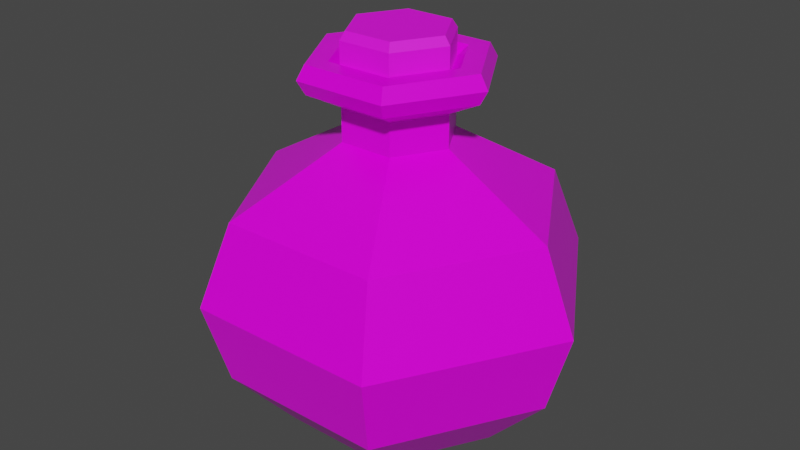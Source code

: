 # Source: Green_Potion_9.blend  (saved by Blender 2.91.10; exported with 4.5.12 LTS)
import bpy
from mathutils import Matrix  # noqa: F401  (used for matrix-valued properties, if any)

bpy.ops.wm.read_factory_settings(use_empty=True)
scene = bpy.context.scene
scene.name = 'Scene'

# ---- collections
col_collection = bpy.data.collections.new('Collection'); scene.collection.children.link(col_collection)

# ---- images (referenced by path relative to the original .blend; pixels are not part of the script)
import os
ASSET_DIR = os.environ.get("B2B_ASSET_DIR", "")  # directory of the original .blend (textures are referenced by path, not embedded)
HERE = os.path.dirname(os.path.abspath(__file__))  # packed textures are extracted next to this script under _unpacked/

def load_image(name, relpath, width, height, colorspace="sRGB"):
    """Load a texture the original file referenced (path relative to the .blend, or extracted next to this script)."""
    p = next((c for c in (os.path.join(HERE, relpath), os.path.join(ASSET_DIR, relpath)) if relpath and os.path.exists(c)), "")
    if p:
        img = bpy.data.images.load(p, check_existing=True)
        img.name = name
    else:  # same state as the original file: an image datablock whose file is absent (Cycles renders it pink)
        img = bpy.data.images.new(name, width, height)
        img.source = "FILE"
        img.filepath = "//" + (relpath or name)
    img.colorspace_settings.name = colorspace
    return img
img_color_png_041 = load_image('Color.png.041', 'Color.png', 1024, 1024, 'sRGB')

# ---- materials (node trees are filled in below, after node groups)
mat_rhigh_041 = bpy.data.materials.new('RHIGH.041')
mat_rhigh_041.use_transparent_shadow = False
mat_rlow_041 = bpy.data.materials.new('RLOW.041')
mat_rlow_041.use_transparent_shadow = False

# ---- material node trees
mat_rhigh_041.use_nodes = True; mat_rhigh_041.node_tree.nodes.clear()
_N = mat_rhigh_041.node_tree.nodes; _L = mat_rhigh_041.node_tree.links
n0 = _N.new('ShaderNodeBsdfPrincipled'); n0.name = 'Principled BSDF'; n0.location = (10, 300)
n0.distribution = 'GGX'
n0.subsurface_method = 'BURLEY'
n0.inputs[2].default_value = 0.65
n0.inputs[3].default_value = 1.45
n0.inputs[27].default_value = (0.0, 0.0, 0.0, 1.0)
n0.inputs[28].default_value = 1.0
n1 = _N.new('ShaderNodeOutputMaterial'); n1.name = 'Material Output'; n1.location = (300, 300)
n2 = _N.new('ShaderNodeTexImage'); n2.name = 'Image Texture'; n2.location = (-280, 280)
n2.image = img_color_png_041
_L.new(n0.outputs[0], n1.inputs[0])
_L.new(n2.outputs[0], n0.inputs[0])
n1.is_active_output = True
mat_rlow_041.use_nodes = True; mat_rlow_041.node_tree.nodes.clear()
_N = mat_rlow_041.node_tree.nodes; _L = mat_rlow_041.node_tree.links
n0 = _N.new('ShaderNodeBsdfPrincipled'); n0.name = 'Principled BSDF'; n0.location = (10, 300)
n0.distribution = 'GGX'
n0.subsurface_method = 'BURLEY'
n0.inputs[2].default_value = 0.3
n0.inputs[3].default_value = 1.45
n0.inputs[27].default_value = (0.0, 0.0, 0.0, 1.0)
n0.inputs[28].default_value = 1.0
n1 = _N.new('ShaderNodeOutputMaterial'); n1.name = 'Material Output'; n1.location = (300, 300)
n2 = _N.new('ShaderNodeTexImage'); n2.name = 'Image Texture'; n2.location = (-280, 280)
n2.image = img_color_png_041
_L.new(n0.outputs[0], n1.inputs[0])
_L.new(n2.outputs[0], n0.inputs[0])
n1.is_active_output = True

# ---- world
world_world = bpy.data.worlds.new('World'); scene.world = world_world
world_world.use_nodes = True; world_world.node_tree.nodes.clear()
_N = world_world.node_tree.nodes; _L = world_world.node_tree.links
n0 = _N.new('ShaderNodeOutputWorld'); n0.name = 'World Output'; n0.location = (300, 300)
n1 = _N.new('ShaderNodeBackground'); n1.name = 'Background'; n1.location = (10, 300)
n1.inputs[0].default_value = (0.05088, 0.05088, 0.05088, 1.0)
_L.new(n1.outputs[0], n0.inputs[0])
n0.is_active_output = True
world_world.color = (0.05088, 0.05088, 0.05088)
world_world.use_sun_shadow = False
world_world.sun_shadow_jitter_overblur = 0.0

# ---- meshes
me_cylinder_058 = bpy.data.meshes.new('Cylinder.058')
me_cylinder_058.from_pydata([(-0.0136, 0.02267, 0.1172), (-0.0151, 0.02521, 0.1128), (-0.02661, -0.0003449, 0.1172), (-0.02956, -0.0003717, 0.1128), (-0.01318, -0.02312, 0.1172), (-0.01463, -0.02568, 0.1128), (0.01325, -0.02288, 0.1172), (0.01475, -0.02541, 0.1128), (0.02626, 0.0001376, 0.1172), (0.02921, 0.0001645, 0.1128), (0.01283, 0.02291, 0.1172), (0.01428, 0.02548, 0.1128), (-0.0151, 0.02521, 0.09479), (-0.02956, -0.0003717, 0.09479), (0.01428, 0.02548, 0.09479), (-0.01463, -0.02568, 0.09479), (0.01475, -0.02541, 0.09479), (0.02921, 0.0001645, 0.09479), (-0.0221, -0.01303, 0.09479), (0.02174, 0.01282, 0.09479), (-0.03015, 0.05115, -0.09051), (-0.04623, 0.07843, -0.05721), (0.02923, 0.0517, -0.09051), (0.04481, 0.07926, -0.05721), (0.05938, 0.000547, -0.09051), (0.09104, 0.0008359, -0.05721), (0.03017, -0.05114, -0.09051), (0.04625, -0.07842, -0.05721), (-0.02921, -0.05169, -0.09051), (-0.04479, -0.07925, -0.05721), (-0.05937, -0.0005367, -0.09051), (-0.09103, -0.0008256, -0.05721), (-0.05263, 0.08929, -0.01326), (0.02491, 0.04406, 0.0962), (-0.0506, -0.0004567, 0.0962), (0.05101, 0.09023, -0.01326), (0.02571, -0.04359, 0.0962), (0.1036, 0.0009509, -0.01326), (-0.02489, -0.04405, 0.0962), (0.05265, -0.08928, -0.01326), (0.05061, 0.0004669, 0.0962), (-0.05099, -0.09022, -0.01326), (-0.02569, 0.0436, 0.0962), (-0.1036, -0.0009406, -0.01326), (-0.04639, -0.0004183, 0.1036), (-0.02282, -0.04039, 0.1036), (0.02357, -0.03997, 0.1036), (0.04641, 0.0004285, 0.1036), (0.02284, 0.0404, 0.1036), (-0.02356, 0.03998, 0.1036), (-0.02356, 0.03998, 0.08878), (0.02284, 0.0404, 0.08878), (0.04641, 0.0004285, 0.08878), (0.02357, -0.03997, 0.08878), (-0.02282, -0.04039, 0.08878), (-0.04639, -0.0004183, 0.08878), (-0.02943, -0.0002635, 0.08044), (-0.01448, -0.02562, 0.08044), (0.01496, -0.02536, 0.08044), (0.02945, 0.0002738, 0.08044), (0.0145, 0.02564, 0.08044), (-0.01494, 0.02537, 0.08044), (-0.01494, 0.02537, 0.06288), (0.0145, 0.02564, 0.06288), (0.02945, 0.0002738, 0.06288), (0.01496, -0.02536, 0.06288), (-0.01448, -0.02562, 0.06288), (-0.02943, -0.0002635, 0.06288), (-0.0863, -0.0007825, 0.03017), (-0.04246, -0.07514, 0.03017), (0.04385, -0.07435, 0.03017), (0.08632, 0.0007928, 0.03017), (0.04248, 0.07515, 0.03017), (-0.04383, 0.07436, 0.03017), (-0.03507, -0.0003149, 0.1036), (-0.01725, -0.03053, 0.1036), (0.01782, -0.03021, 0.1036), (0.03509, 0.0003252, 0.1036), (0.01727, 0.03054, 0.1036), (-0.01781, 0.03022, 0.1036), (-0.02853, -0.0002553, 0.09857), (-0.01403, -0.02484, 0.09857), (0.0145, -0.02458, 0.09857), (0.02854, 0.0002655, 0.09857), (0.01405, 0.02485, 0.09857), (-0.01448, 0.02459, 0.09857)], [], [(1, 3, 2, 0), (3, 5, 4, 2), (5, 7, 6, 4), (7, 9, 8, 6), (9, 11, 10, 8), (11, 1, 0, 10), (0, 2, 4, 6, 8, 10), (1, 12, 13, 3), (5, 15, 16, 7), (11, 14, 12, 1), (9, 17, 19, 14, 11), (7, 16, 17, 9), (3, 13, 18, 15, 5), (23, 35, 37, 25), (27, 39, 41, 29), (29, 41, 43, 31), (31, 43, 32, 21), (25, 37, 39, 27), (54, 53, 36, 38), (21, 23, 22, 20), (23, 25, 24, 22), (25, 27, 26, 24), (27, 29, 28, 26), (29, 31, 30, 28), (31, 21, 20, 30), (20, 22, 24, 26, 28, 30), (59, 60, 51, 52), (57, 58, 53, 54), (58, 59, 52, 53), (56, 57, 54, 55), (60, 61, 50, 51), (38, 36, 46, 45), (21, 32, 35, 23), (50, 55, 34, 42), (34, 38, 45, 44), (33, 42, 49, 48), (40, 33, 48, 47), (51, 50, 42, 33), (64, 63, 60, 59), (55, 54, 38, 34), (42, 34, 44, 49), (52, 51, 33, 40), (36, 40, 47, 46), (53, 52, 40, 36), (72, 73, 62, 63), (67, 66, 57, 56), (61, 56, 55, 50), (63, 62, 61, 60), (62, 67, 56, 61), (66, 65, 58, 57), (41, 39, 70, 69), (68, 69, 66, 67), (69, 70, 65, 66), (73, 68, 67, 62), (71, 72, 63, 64), (65, 64, 59, 58), (70, 71, 64, 65), (35, 32, 73, 72), (43, 41, 69, 68), (37, 35, 72, 71), (32, 43, 68, 73), (39, 37, 71, 70), (46, 47, 77, 76), (49, 44, 74, 79), (45, 46, 76, 75), (47, 48, 78, 77), (48, 49, 79, 78), (44, 45, 75, 74), (74, 75, 81, 80), (77, 78, 84, 83), (75, 76, 82, 81), (78, 79, 85, 84), (76, 77, 83, 82), (79, 74, 80, 85)])
me_cylinder_058.polygons.foreach_set('material_index', [0, 0, 0, 0, 0, 0, 0, 0, 0, 0, 0, 0, 0, 1, 1, 1, 1, 1, 1, 1, 1, 1, 1, 1, 1, 1, 1, 1, 1, 1, 1, 1, 1, 1, 1, 1, 1, 1, 1, 1, 1, 1, 1, 1, 1, 1, 1, 1, 1, 1, 1, 1, 1, 1, 1, 1, 1, 1, 1, 1, 1, 1, 1, 1, 1, 1, 1, 1, 1, 1, 1, 1, 1, 1])
_uv = me_cylinder_058.uv_layers.new(name='UVMap')
_uv.uv.foreach_set('vector', [0.7266, 0.9849, 0.7265, 0.9849, 0.7266, 0.9849, 0.7266, 0.9849, 0.7265, 0.9849, 0.7265, 0.9849, 0.7265, 0.9849, 0.7265, 0.9849, 0.7265, 0.9849, 0.7264, 0.9849, 0.7264, 0.9849, 0.7265, 0.9849, 0.7264, 0.9849, 0.7263, 0.9849, 0.7263, 0.9849, 0.7264, 0.9849, 0.7263, 0.9849, 0.7262, 0.9849, 0.7262, 0.9849, 0.7263, 0.9849, 0.7262, 0.9849, 0.7262, 0.9849, 0.7262, 0.9849, 0.7262, 0.9849, 0.7265, 0.9849, 0.7266, 0.9849, 0.7266, 0.9848, 0.7265, 0.9847, 0.7264, 0.9848, 0.7264, 0.9849, 0.7266, 0.9849, 0.7266, 0.985, 0.7265, 0.985, 0.7265, 0.9849, 0.7265, 0.9849, 0.7265, 0.985, 0.7264, 0.985, 0.7264, 0.9849, 0.7262, 0.9849, 0.7262, 0.985, 0.7262, 0.985, 0.7262, 0.9849, 0.7263, 0.9849, 0.7263, 0.985, 0.7263, 0.985, 0.7262, 0.985, 0.7262, 0.9849, 0.7264, 0.9849, 0.7264, 0.985, 0.7263, 0.985, 0.7263, 0.9849, 0.7265, 0.9849, 0.7265, 0.985, 0.7265, 0.985, 0.7265, 0.985, 0.7265, 0.9849, 0.382, 0.7401, 0.382, 0.7401, 0.3819, 0.7401, 0.3819, 0.7401, 0.3819, 0.7401, 0.3819, 0.7401, 0.3819, 0.7401, 0.3819, 0.7401, 0.3819, 0.7401, 0.3819, 0.7401, 0.3819, 0.7401, 0.3819, 0.7401, 0.3819, 0.7401, 0.3819, 0.7401, 0.3819, 0.7401, 0.3819, 0.7401, 0.3819, 0.7401, 0.3819, 0.7401, 0.3819, 0.7401, 0.3819, 0.7401, 0.3819, 0.7401, 0.3819, 0.7401, 0.3819, 0.7401, 0.3819, 0.7401, 0.382, 0.7401, 0.382, 0.7401, 0.382, 0.7401, 0.382, 0.7401, 0.382, 0.7401, 0.3819, 0.7401, 0.3819, 0.7401, 0.382, 0.7401, 0.3819, 0.7401, 0.3819, 0.7401, 0.3819, 0.7401, 0.3819, 0.7401, 0.3819, 0.7401, 0.3819, 0.7401, 0.3819, 0.7401, 0.3819, 0.7401, 0.3819, 0.7401, 0.3819, 0.7401, 0.3819, 0.7401, 0.3819, 0.7401, 0.3819, 0.7401, 0.3819, 0.7401, 0.3819, 0.7401, 0.3819, 0.7401, 0.3819, 0.7401, 0.382, 0.7401, 0.382, 0.74, 0.3819, 0.74, 0.3819, 0.74, 0.3819, 0.7401, 0.3819, 0.7401, 0.382, 0.7401, 0.382, 0.7401, 0.3819, 0.7401, 0.3819, 0.7401, 0.3819, 0.7401, 0.3819, 0.7401, 0.3819, 0.7401, 0.3819, 0.7401, 0.3819, 0.7401, 0.3819, 0.7401, 0.3819, 0.7401, 0.3819, 0.7401, 0.3819, 0.7401, 0.3819, 0.7401, 0.3819, 0.7401, 0.382, 0.7401, 0.382, 0.7401, 0.382, 0.7401, 0.382, 0.7401, 0.3819, 0.7401, 0.3819, 0.7401, 0.3819, 0.7401, 0.3819, 0.7401, 0.382, 0.7401, 0.382, 0.7401, 0.382, 0.7401, 0.382, 0.7401, 0.3819, 0.7401, 0.3819, 0.7401, 0.3819, 0.7401, 0.3819, 0.7401, 0.3819, 0.7401, 0.3819, 0.7401, 0.3819, 0.7401, 0.3819, 0.7401, 0.382, 0.7401, 0.382, 0.7401, 0.382, 0.7401, 0.382, 0.7401, 0.3819, 0.7401, 0.382, 0.7401, 0.382, 0.7401, 0.3819, 0.7401, 0.382, 0.7401, 0.382, 0.7401, 0.382, 0.7401, 0.382, 0.7401, 0.3819, 0.7401, 0.382, 0.7401, 0.382, 0.7401, 0.3819, 0.7401, 0.3819, 0.7401, 0.3819, 0.7401, 0.3819, 0.7401, 0.3819, 0.7401, 0.3819, 0.7401, 0.3819, 0.7401, 0.3819, 0.7401, 0.3819, 0.7401, 0.3819, 0.7401, 0.382, 0.7401, 0.382, 0.7401, 0.3819, 0.7401, 0.3819, 0.7401, 0.3819, 0.7401, 0.3819, 0.7401, 0.3819, 0.7401, 0.3819, 0.7401, 0.3819, 0.7401, 0.3819, 0.7401, 0.3819, 0.7401, 0.382, 0.7401, 0.382, 0.7401, 0.382, 0.7401, 0.382, 0.7401, 0.3819, 0.7401, 0.3819, 0.7401, 0.3819, 0.7401, 0.3819, 0.7401, 0.3819, 0.7401, 0.3819, 0.7401, 0.3819, 0.7401, 0.3819, 0.7401, 0.382, 0.7401, 0.382, 0.7401, 0.382, 0.7401, 0.382, 0.7401, 0.3819, 0.7401, 0.3819, 0.7401, 0.3819, 0.7401, 0.3819, 0.7401, 0.3819, 0.7401, 0.3819, 0.7401, 0.3819, 0.7401, 0.3819, 0.7401, 0.3819, 0.7401, 0.3819, 0.7401, 0.3819, 0.7401, 0.3819, 0.7401, 0.3819, 0.7401, 0.3819, 0.7401, 0.3819, 0.7401, 0.3819, 0.7401, 0.3819, 0.7401, 0.3819, 0.7401, 0.3819, 0.7401, 0.3819, 0.7401, 0.3819, 0.7401, 0.3819, 0.7401, 0.3819, 0.7401, 0.3819, 0.7401, 0.3819, 0.7401, 0.382, 0.7401, 0.382, 0.7401, 0.3819, 0.7401, 0.3819, 0.7401, 0.3819, 0.7401, 0.3819, 0.7401, 0.3819, 0.7401, 0.3819, 0.7401, 0.3819, 0.7401, 0.3819, 0.7401, 0.3819, 0.7401, 0.382, 0.7401, 0.382, 0.7401, 0.382, 0.7401, 0.382, 0.7401, 0.3819, 0.7401, 0.3819, 0.7401, 0.3819, 0.7401, 0.3819, 0.7401, 0.3819, 0.7401, 0.382, 0.7401, 0.382, 0.7401, 0.3819, 0.7401, 0.3819, 0.7401, 0.3819, 0.7401, 0.3819, 0.7401, 0.3819, 0.7401, 0.3819, 0.7401, 0.3819, 0.7401, 0.3819, 0.7401, 0.3819, 0.7401, 0.3819, 0.7401, 0.3819, 0.7401, 0.3819, 0.7401, 0.3819, 0.7401, 0.3819, 0.7401, 0.3819, 0.7401, 0.3819, 0.7401, 0.3819, 0.7401, 0.3819, 0.7401, 0.3819, 0.7401, 0.3819, 0.7401, 0.3819, 0.7401, 0.3819, 0.7401, 0.382, 0.7401, 0.382, 0.7401, 0.3819, 0.7401, 0.382, 0.7401, 0.382, 0.7401, 0.382, 0.7401, 0.382, 0.7401, 0.3819, 0.7401, 0.3819, 0.7401, 0.3819, 0.7401, 0.3819, 0.7401, 0.3819, 0.7401, 0.3819, 0.7401, 0.3819, 0.7401, 0.3819, 0.7401, 0.3819, 0.7401, 0.382, 0.7401, 0.382, 0.7401, 0.3819, 0.7401, 0.3819, 0.7401, 0.3819, 0.7401, 0.3819, 0.7401, 0.3819, 0.7401, 0.382, 0.7401, 0.382, 0.7401, 0.382, 0.7401, 0.382, 0.7401, 0.3819, 0.7401, 0.3819, 0.7401, 0.3819, 0.7401, 0.3819, 0.7401, 0.3819, 0.7401, 0.3819, 0.7401, 0.3819, 0.7401, 0.3819, 0.7401])
me_cylinder_058.materials.append(mat_rhigh_041)
me_cylinder_058.materials.append(mat_rlow_041)
me_cylinder_058.use_remesh_fix_poles = True
me_cylinder_058.use_remesh_preserve_attributes = False
me_cylinder_058.use_mirror_vertex_groups = False
me_cylinder_058.update()

# ---- objects
ob_green_potion_9 = bpy.data.objects.new('Green_Potion_9', me_cylinder_058)

# ---- transforms, parenting, visibility, modifiers, constraints
ob_green_potion_9.location = (0.0, 0.0, 0.0)
ob_green_potion_9.lineart.crease_threshold = 0.0

# ---- collection membership
col_collection.objects.link(ob_green_potion_9)

# ---- scene / render settings (as saved in the file)
scene.frame_start = 1; scene.frame_end = 250; scene.frame_set(1)
scene.render.engine = 'BLENDER_EEVEE_NEXT'
scene.cycles.use_denoising = False
scene.cycles.samples = 128
scene.cycles.sampling_pattern = 'TABULATED_SOBOL'
scene.cycles.use_adaptive_sampling = False
scene.cycles.use_light_tree = False
scene.view_settings.view_transform = 'Filmic'
bpy.context.view_layer.update()

# ---- added for rendering (the .blend has no active camera and no usable light): camera, sun
cam_auto = bpy.data.cameras.new('AutoCamera')
cam_auto.lens = 50.0
cam_auto.sensor_width = 36.0
cam_auto.clip_end = 1000.0
ob_auto_camera = bpy.data.objects.new('AutoCamera', cam_auto)
scene.collection.objects.link(ob_auto_camera)
ob_auto_camera.location = (0.318735, -0.382466, 0.268328)
ob_auto_camera.rotation_euler = (1.09748, -7.21219e-08, 0.694738)
scene.camera = ob_auto_camera
light_auto_sun = bpy.data.lights.new('AutoSun', 'SUN')
light_auto_sun.energy = 3.0
light_auto_sun.angle = 0.0523599
ob_auto_sun = bpy.data.objects.new('AutoSun', light_auto_sun)
scene.collection.objects.link(ob_auto_sun)
ob_auto_sun.rotation_euler = (0.872665, 0.174533, 0.523599)
bpy.context.view_layer.update()
